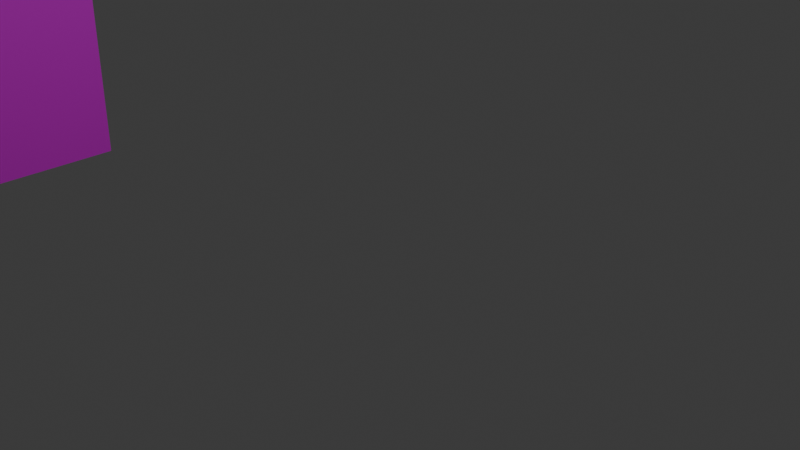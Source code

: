 # Source: 3.blend  (saved by Blender 4.0.36; exported with 4.5.12 LTS)
import bpy
from mathutils import Matrix  # noqa: F401  (used for matrix-valued properties, if any)

bpy.ops.wm.read_factory_settings(use_empty=True)
scene = bpy.context.scene
scene.name = 'Scene'

# ---- collections
col_collection = bpy.data.collections.new('Collection'); scene.collection.children.link(col_collection)

# ---- images (referenced by path relative to the original .blend; pixels are not part of the script)
import os
ASSET_DIR = os.environ.get("B2B_ASSET_DIR", "")  # directory of the original .blend (textures are referenced by path, not embedded)
HERE = os.path.dirname(os.path.abspath(__file__))  # packed textures are extracted next to this script under _unpacked/

def load_image(name, relpath, width, height, colorspace="sRGB"):
    """Load a texture the original file referenced (path relative to the .blend, or extracted next to this script)."""
    p = next((c for c in (os.path.join(HERE, relpath), os.path.join(ASSET_DIR, relpath)) if relpath and os.path.exists(c)), "")
    if p:
        img = bpy.data.images.load(p, check_existing=True)
        img.name = name
    else:  # same state as the original file: an image datablock whose file is absent (Cycles renders it pink)
        img = bpy.data.images.new(name, width, height)
        img.source = "FILE"
        img.filepath = "//" + (relpath or name)
    img.colorspace_settings.name = colorspace
    return img
img_dsc022950_png = load_image('DSC022950.png', 'DSC022950.png', 1024, 1024, 'sRGB')

# ---- materials (node trees are filled in below, after node groups)
mat_007 = bpy.data.materials.new('マテリアル.007')
mat_007.use_transparent_shadow = False

# ---- material node trees
mat_007.use_nodes = True; mat_007.node_tree.nodes.clear()
_N = mat_007.node_tree.nodes; _L = mat_007.node_tree.links
n0 = _N.new('ShaderNodeBsdfPrincipled'); n0.name = 'プリンシプルBSDF'; n0.location = (10, 300)
n0.inputs[3].default_value = 1.45
n1 = _N.new('ShaderNodeOutputMaterial'); n1.name = 'マテリアル出力'; n1.location = (300, 300)
n2 = _N.new('ShaderNodeTexImage'); n2.name = '画像テクスチャ'; n2.location = (-280, 275)
n2.image = img_dsc022950_png
_L.new(n0.outputs[0], n1.inputs[0])
_L.new(n2.outputs[0], n0.inputs[0])
n1.is_active_output = True

# ---- world
world_world = bpy.data.worlds.new('World'); scene.world = world_world
world_world.use_nodes = True; world_world.node_tree.nodes.clear()
_N = world_world.node_tree.nodes; _L = world_world.node_tree.links
n0 = _N.new('ShaderNodeOutputWorld'); n0.name = 'World Output'; n0.location = (300, 300)
n1 = _N.new('ShaderNodeBackground'); n1.name = 'Background'; n1.location = (10, 300)
n1.inputs[0].default_value = (0.05088, 0.05088, 0.05088, 1.0)
_L.new(n1.outputs[0], n0.inputs[0])
n0.is_active_output = True
world_world.color = (0.05088, 0.05088, 0.05088)
world_world.use_sun_shadow = False
world_world.sun_shadow_jitter_overblur = 0.0

# ---- cameras
cam_camera = bpy.data.cameras.new('Camera')
cam_camera.clip_end = 100.0
cam_camera.ortho_scale = 7.314

# ---- lights
light_light = bpy.data.lights.new('Light', 'POINT')
light_light.transmission_factor = 0.0
light_light.use_soft_falloff = False
light_light.energy = 1000.0
light_light.shadow_soft_size = 0.1
light_light.shadow_maximum_resolution = 0.006
light_light.use_absolute_resolution = True

# ---- meshes
me_004 = bpy.data.meshes.new('立方体.004')
me_004.from_pydata([(-10.7, -1.406, -1.0), (-10.7, -1.406, 11.94), (-10.7, 1.335, 11.94), (0.6194, -1.0, -1.0), (0.6194, -1.0, 11.94), (1.0, 1.741, -1.0), (1.0, 1.741, 11.94), (-10.7, -0.4128, 11.94), (1.0, -0.00667, -1.0), (1.0, -0.006669, 11.94), (0.6194, 0.00171, 11.94), (-10.7, -0.4361, 11.94), (0.6194, 0.00171, -1.0)], [], [(12, 10, 4, 3), (3, 4, 1, 0), (10, 11, 1, 4), (6, 2, 7, 9), (5, 6, 9, 8), (9, 7, 11, 10), (8, 9, 10, 12)])
_uv = me_004.uv_layers.new(name='UVマップ')
_uv.uv.foreach_set('vector', [0.3589, 4.643e-05, 0.3589, 1.0, 4.68e-05, 1.0, 4.646e-05, 4.643e-05, 0.3532, 8.452e-05, 0.3532, 0.9999, 8.445e-05, 0.9999, 8.445e-05, 8.449e-05, 0.625, 0.6615, 0.875, 0.6615, 0.875, 0.75, 0.625, 0.75, 0.625, 0.5, 0.875, 0.5, 0.875, 0.6594, 0.625, 0.6594, 0.9983, 4.643e-05, 0.9983, 1.0, 0.3675, 1.0, 0.3675, 4.643e-05, 0.625, 0.6594, 0.875, 0.6594, 0.875, 0.6615, 0.625, 0.6615, 0.3675, 4.643e-05, 0.3675, 1.0, 0.3589, 1.0, 0.3589, 4.643e-05])
me_004.materials.append(mat_007)
me_004.update()

# ---- objects
ob_light = bpy.data.objects.new('Light', light_light)
ob_camera = bpy.data.objects.new('Camera', cam_camera)
ob_3 = bpy.data.objects.new('3', me_004)

# ---- transforms, parenting, visibility, modifiers, constraints
ob_light.location = (4.076, 1.005, 5.904)
ob_light.rotation_euler = (0.6503, 0.05522, 1.866)
ob_light.lock_rotations_4d = False
ob_light.empty_display_type = 'ARROWS'
ob_light.color = (0.0, 0.0, 0.0, 0.0)
ob_light.lineart.crease_threshold = 0.0
ob_camera.location = (7.359, -6.926, 4.958)
ob_camera.rotation_euler = (1.109, 0.0, 0.8149)
ob_camera.lock_rotations_4d = False
ob_camera.empty_display_type = 'ARROWS'
ob_camera.color = (0.0, 0.0, 0.0, 0.0)
ob_camera.display_type = 'WIRE'
ob_camera.lineart.crease_threshold = 0.0
ob_3.location = (-6.789, -6.865, 0.0)
ob_3.scale = (1.0, 3.916, 1.0)

# ---- collection membership
col_collection.objects.link(ob_light)
col_collection.objects.link(ob_camera)
col_collection.objects.link(ob_3)

# ---- scene / render settings (as saved in the file)
scene.camera = ob_camera
scene.frame_start = 1; scene.frame_end = 250; scene.frame_set(1)
scene.render.engine = 'BLENDER_EEVEE_NEXT'
scene.cycles.sampling_pattern = 'TABULATED_SOBOL'
bpy.context.view_layer.update()

